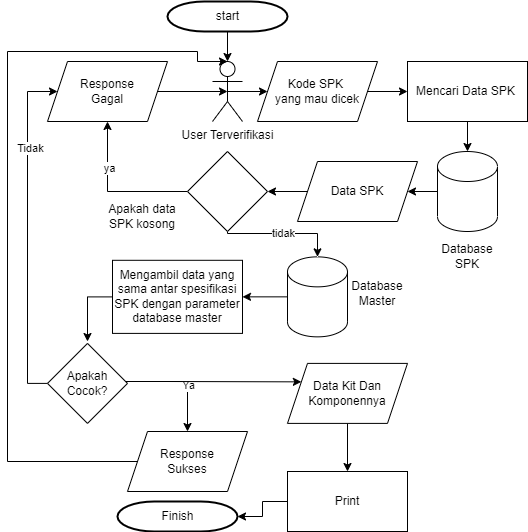

The diagram above was exported from draw.io. Its source (the exported page's mxGraphModel, read from the mxfile embedded in the PNG):
<mxGraphModel dx="1259" dy="620" grid="1" gridSize="10" guides="1" tooltips="1" connect="1" arrows="1" fold="1" page="1" pageScale="1" pageWidth="1169" pageHeight="827" background="none" math="0" shadow="0">
  <root>
    <mxCell id="0" />
    <mxCell id="1" parent="0" />
    <mxCell id="oJqCLc56bHpMjFFwvUzr-67" style="edgeStyle=orthogonalEdgeStyle;rounded=0;orthogonalLoop=1;jettySize=auto;html=1;exitX=0.5;exitY=1;exitDx=0;exitDy=0;exitPerimeter=0;entryX=0.5;entryY=0;entryDx=0;entryDy=0;entryPerimeter=0;" parent="1" source="2" target="oJqCLc56bHpMjFFwvUzr-62" edge="1">
      <mxGeometry relative="1" as="geometry" />
    </mxCell>
    <mxCell id="2" value="start" style="shape=mxgraph.flowchart.terminator;strokeWidth=2;gradientColor=none;gradientDirection=north;fontStyle=0;html=1;" parent="1" vertex="1">
      <mxGeometry x="260" y="40" width="120" height="30" as="geometry" />
    </mxCell>
    <mxCell id="oJqCLc56bHpMjFFwvUzr-79" style="edgeStyle=orthogonalEdgeStyle;rounded=0;orthogonalLoop=1;jettySize=auto;html=1;exitX=0.5;exitY=0.5;exitDx=0;exitDy=0;exitPerimeter=0;entryX=0;entryY=0.5;entryDx=0;entryDy=0;" parent="1" source="oJqCLc56bHpMjFFwvUzr-62" target="oJqCLc56bHpMjFFwvUzr-78" edge="1">
      <mxGeometry relative="1" as="geometry" />
    </mxCell>
    <mxCell id="oJqCLc56bHpMjFFwvUzr-62" value="User Terverifikasi" style="shape=umlActor;verticalLabelPosition=bottom;verticalAlign=top;html=1;outlineConnect=0;" parent="1" vertex="1">
      <mxGeometry x="305" y="100" width="30" height="60" as="geometry" />
    </mxCell>
    <mxCell id="71j6BSrsMVN3zy025WVU-2" style="edgeStyle=orthogonalEdgeStyle;rounded=0;orthogonalLoop=1;jettySize=auto;html=1;entryX=0;entryY=0.5;entryDx=0;entryDy=0;" edge="1" parent="1" source="oJqCLc56bHpMjFFwvUzr-78" target="oJqCLc56bHpMjFFwvUzr-80">
      <mxGeometry relative="1" as="geometry" />
    </mxCell>
    <mxCell id="oJqCLc56bHpMjFFwvUzr-78" value="Kode SPK&amp;nbsp;&lt;br&gt;yang mau dicek" style="shape=parallelogram;perimeter=parallelogramPerimeter;whiteSpace=wrap;html=1;fixedSize=1;" parent="1" vertex="1">
      <mxGeometry x="350" y="100" width="120" height="60" as="geometry" />
    </mxCell>
    <mxCell id="71j6BSrsMVN3zy025WVU-4" style="edgeStyle=orthogonalEdgeStyle;rounded=0;orthogonalLoop=1;jettySize=auto;html=1;entryX=0.5;entryY=0;entryDx=0;entryDy=0;entryPerimeter=0;" edge="1" parent="1" source="oJqCLc56bHpMjFFwvUzr-80" target="Vpn7Z_nMgcH3utGl4g_o-2">
      <mxGeometry relative="1" as="geometry" />
    </mxCell>
    <mxCell id="oJqCLc56bHpMjFFwvUzr-80" value="Mencari Data SPK&amp;nbsp;" style="rounded=0;whiteSpace=wrap;html=1;" parent="1" vertex="1">
      <mxGeometry x="500" y="100" width="120" height="60" as="geometry" />
    </mxCell>
    <mxCell id="71j6BSrsMVN3zy025WVU-9" style="edgeStyle=orthogonalEdgeStyle;rounded=0;orthogonalLoop=1;jettySize=auto;html=1;entryX=1;entryY=0.5;entryDx=0;entryDy=0;" edge="1" parent="1" source="oJqCLc56bHpMjFFwvUzr-82" target="71j6BSrsMVN3zy025WVU-8">
      <mxGeometry relative="1" as="geometry" />
    </mxCell>
    <mxCell id="oJqCLc56bHpMjFFwvUzr-82" value="" style="shape=cylinder3;whiteSpace=wrap;html=1;boundedLbl=1;backgroundOutline=1;size=15;" parent="1" vertex="1">
      <mxGeometry x="380" y="295.34999999999997" width="60" height="80" as="geometry" />
    </mxCell>
    <mxCell id="71j6BSrsMVN3zy025WVU-12" style="edgeStyle=orthogonalEdgeStyle;rounded=0;orthogonalLoop=1;jettySize=auto;html=1;entryX=0;entryY=0.5;entryDx=0;entryDy=0;" edge="1" parent="1" source="oJqCLc56bHpMjFFwvUzr-83" target="oJqCLc56bHpMjFFwvUzr-90">
      <mxGeometry relative="1" as="geometry">
        <Array as="points">
          <mxPoint x="120" y="422" />
          <mxPoint x="120" y="130" />
        </Array>
      </mxGeometry>
    </mxCell>
    <mxCell id="71j6BSrsMVN3zy025WVU-13" value="Tidak" style="edgeLabel;html=1;align=center;verticalAlign=middle;resizable=0;points=[];" vertex="1" connectable="0" parent="71j6BSrsMVN3zy025WVU-12">
      <mxGeometry x="0.4932" y="-2" relative="1" as="geometry">
        <mxPoint as="offset" />
      </mxGeometry>
    </mxCell>
    <mxCell id="71j6BSrsMVN3zy025WVU-22" style="edgeStyle=orthogonalEdgeStyle;rounded=0;orthogonalLoop=1;jettySize=auto;html=1;" edge="1" parent="1" source="oJqCLc56bHpMjFFwvUzr-83" target="71j6BSrsMVN3zy025WVU-23">
      <mxGeometry relative="1" as="geometry">
        <mxPoint x="320" y="421.9000000000001" as="targetPoint" />
        <Array as="points">
          <mxPoint x="280" y="420" />
        </Array>
      </mxGeometry>
    </mxCell>
    <mxCell id="71j6BSrsMVN3zy025WVU-25" value="Ya" style="edgeLabel;html=1;align=center;verticalAlign=middle;resizable=0;points=[];" vertex="1" connectable="0" parent="71j6BSrsMVN3zy025WVU-22">
      <mxGeometry x="0.1681" relative="1" as="geometry">
        <mxPoint as="offset" />
      </mxGeometry>
    </mxCell>
    <mxCell id="71j6BSrsMVN3zy025WVU-27" style="edgeStyle=orthogonalEdgeStyle;rounded=0;orthogonalLoop=1;jettySize=auto;html=1;entryX=0;entryY=0.25;entryDx=0;entryDy=0;" edge="1" parent="1" source="oJqCLc56bHpMjFFwvUzr-83" target="71j6BSrsMVN3zy025WVU-26">
      <mxGeometry relative="1" as="geometry">
        <Array as="points">
          <mxPoint x="260" y="420" />
          <mxPoint x="260" y="420" />
        </Array>
      </mxGeometry>
    </mxCell>
    <mxCell id="oJqCLc56bHpMjFFwvUzr-83" value="Apakah Cocok?" style="rhombus;whiteSpace=wrap;html=1;" parent="1" vertex="1">
      <mxGeometry x="140" y="381.9" width="80" height="80" as="geometry" />
    </mxCell>
    <mxCell id="oJqCLc56bHpMjFFwvUzr-85" value="Apakah data &lt;br&gt;SPK kosong" style="text;html=1;strokeColor=none;fillColor=none;align=center;verticalAlign=middle;whiteSpace=wrap;rounded=0;" parent="1" vertex="1">
      <mxGeometry x="165" y="240" width="140" height="30" as="geometry" />
    </mxCell>
    <mxCell id="oJqCLc56bHpMjFFwvUzr-91" style="edgeStyle=orthogonalEdgeStyle;rounded=0;orthogonalLoop=1;jettySize=auto;html=1;entryX=0.5;entryY=1;entryDx=0;entryDy=0;exitX=0;exitY=0.5;exitDx=0;exitDy=0;" parent="1" source="oJqCLc56bHpMjFFwvUzr-86" target="oJqCLc56bHpMjFFwvUzr-90" edge="1">
      <mxGeometry relative="1" as="geometry">
        <Array as="points">
          <mxPoint x="200" y="230" />
        </Array>
      </mxGeometry>
    </mxCell>
    <mxCell id="oJqCLc56bHpMjFFwvUzr-94" value="ya" style="edgeLabel;html=1;align=center;verticalAlign=middle;resizable=0;points=[];" parent="oJqCLc56bHpMjFFwvUzr-91" vertex="1" connectable="0">
      <mxGeometry x="0.3856" y="-1" relative="1" as="geometry">
        <mxPoint as="offset" />
      </mxGeometry>
    </mxCell>
    <mxCell id="oJqCLc56bHpMjFFwvUzr-96" value="tidak" style="edgeStyle=orthogonalEdgeStyle;rounded=0;orthogonalLoop=1;jettySize=auto;html=1;exitX=0.5;exitY=1;exitDx=0;exitDy=0;entryX=0.5;entryY=0;entryDx=0;entryDy=0;entryPerimeter=0;" parent="1" source="oJqCLc56bHpMjFFwvUzr-86" target="oJqCLc56bHpMjFFwvUzr-82" edge="1">
      <mxGeometry relative="1" as="geometry">
        <Array as="points">
          <mxPoint x="320" y="272" />
          <mxPoint x="410" y="272" />
        </Array>
      </mxGeometry>
    </mxCell>
    <mxCell id="oJqCLc56bHpMjFFwvUzr-86" value="" style="rhombus;whiteSpace=wrap;html=1;" parent="1" vertex="1">
      <mxGeometry x="280" y="190" width="80" height="80" as="geometry" />
    </mxCell>
    <mxCell id="oJqCLc56bHpMjFFwvUzr-92" style="edgeStyle=orthogonalEdgeStyle;rounded=0;orthogonalLoop=1;jettySize=auto;html=1;exitX=1;exitY=0.5;exitDx=0;exitDy=0;entryX=0.5;entryY=0.5;entryDx=0;entryDy=0;entryPerimeter=0;" parent="1" source="oJqCLc56bHpMjFFwvUzr-90" target="oJqCLc56bHpMjFFwvUzr-62" edge="1">
      <mxGeometry relative="1" as="geometry" />
    </mxCell>
    <mxCell id="oJqCLc56bHpMjFFwvUzr-90" value="Response &lt;br&gt;Gagal" style="shape=parallelogram;perimeter=parallelogramPerimeter;whiteSpace=wrap;html=1;fixedSize=1;" parent="1" vertex="1">
      <mxGeometry x="140" y="100" width="120" height="60" as="geometry" />
    </mxCell>
    <mxCell id="oJqCLc56bHpMjFFwvUzr-97" value="Database Master" style="text;html=1;strokeColor=none;fillColor=none;align=center;verticalAlign=middle;whiteSpace=wrap;rounded=0;" parent="1" vertex="1">
      <mxGeometry x="440" y="316.9" width="60" height="30" as="geometry" />
    </mxCell>
    <mxCell id="oJqCLc56bHpMjFFwvUzr-111" value="Finish" style="shape=mxgraph.flowchart.terminator;strokeWidth=2;gradientColor=none;gradientDirection=north;fontStyle=0;html=1;" parent="1" vertex="1">
      <mxGeometry x="210" y="540" width="120" height="30" as="geometry" />
    </mxCell>
    <mxCell id="71j6BSrsMVN3zy025WVU-6" style="edgeStyle=orthogonalEdgeStyle;rounded=0;orthogonalLoop=1;jettySize=auto;html=1;entryX=1;entryY=0.5;entryDx=0;entryDy=0;" edge="1" parent="1" source="Vpn7Z_nMgcH3utGl4g_o-2" target="71j6BSrsMVN3zy025WVU-5">
      <mxGeometry relative="1" as="geometry" />
    </mxCell>
    <mxCell id="Vpn7Z_nMgcH3utGl4g_o-2" value="" style="shape=cylinder3;whiteSpace=wrap;html=1;boundedLbl=1;backgroundOutline=1;size=15;" parent="1" vertex="1">
      <mxGeometry x="530" y="189.99999999999997" width="60" height="80" as="geometry" />
    </mxCell>
    <mxCell id="71j6BSrsMVN3zy025WVU-3" value="Database SPK" style="text;html=1;strokeColor=none;fillColor=none;align=center;verticalAlign=middle;whiteSpace=wrap;rounded=0;" vertex="1" parent="1">
      <mxGeometry x="530" y="280" width="60" height="30" as="geometry" />
    </mxCell>
    <mxCell id="71j6BSrsMVN3zy025WVU-7" style="edgeStyle=orthogonalEdgeStyle;rounded=0;orthogonalLoop=1;jettySize=auto;html=1;" edge="1" parent="1" source="71j6BSrsMVN3zy025WVU-5" target="oJqCLc56bHpMjFFwvUzr-86">
      <mxGeometry relative="1" as="geometry" />
    </mxCell>
    <mxCell id="71j6BSrsMVN3zy025WVU-5" value="Data SPK &lt;br&gt;" style="shape=parallelogram;perimeter=parallelogramPerimeter;whiteSpace=wrap;html=1;fixedSize=1;" vertex="1" parent="1">
      <mxGeometry x="390" y="200" width="120" height="60" as="geometry" />
    </mxCell>
    <mxCell id="71j6BSrsMVN3zy025WVU-14" style="edgeStyle=orthogonalEdgeStyle;rounded=0;orthogonalLoop=1;jettySize=auto;html=1;" edge="1" parent="1" source="71j6BSrsMVN3zy025WVU-8">
      <mxGeometry relative="1" as="geometry">
        <mxPoint x="180" y="380" as="targetPoint" />
      </mxGeometry>
    </mxCell>
    <mxCell id="71j6BSrsMVN3zy025WVU-8" value="Mengambil data yang sama antar spesifikasi SPK dengan parameter database master" style="rounded=0;whiteSpace=wrap;html=1;" vertex="1" parent="1">
      <mxGeometry x="205" y="298.79999999999995" width="130" height="73.1" as="geometry" />
    </mxCell>
    <mxCell id="71j6BSrsMVN3zy025WVU-24" style="edgeStyle=orthogonalEdgeStyle;rounded=0;orthogonalLoop=1;jettySize=auto;html=1;entryX=0.5;entryY=0;entryDx=0;entryDy=0;entryPerimeter=0;" edge="1" parent="1" source="71j6BSrsMVN3zy025WVU-23" target="oJqCLc56bHpMjFFwvUzr-62">
      <mxGeometry relative="1" as="geometry">
        <Array as="points">
          <mxPoint x="100" y="500" />
          <mxPoint x="100" y="90" />
          <mxPoint x="290" y="90" />
          <mxPoint x="290" y="100" />
        </Array>
      </mxGeometry>
    </mxCell>
    <mxCell id="71j6BSrsMVN3zy025WVU-23" value="Response&lt;br&gt;Sukses" style="shape=parallelogram;perimeter=parallelogramPerimeter;whiteSpace=wrap;html=1;fixedSize=1;" vertex="1" parent="1">
      <mxGeometry x="220" y="470" width="120" height="60" as="geometry" />
    </mxCell>
    <mxCell id="71j6BSrsMVN3zy025WVU-29" style="edgeStyle=orthogonalEdgeStyle;rounded=0;orthogonalLoop=1;jettySize=auto;html=1;entryX=0.5;entryY=0;entryDx=0;entryDy=0;" edge="1" parent="1" source="71j6BSrsMVN3zy025WVU-26" target="71j6BSrsMVN3zy025WVU-28">
      <mxGeometry relative="1" as="geometry" />
    </mxCell>
    <mxCell id="71j6BSrsMVN3zy025WVU-26" value="Data Kit Dan Komponennya" style="shape=parallelogram;perimeter=parallelogramPerimeter;whiteSpace=wrap;html=1;fixedSize=1;" vertex="1" parent="1">
      <mxGeometry x="380" y="401.9" width="120" height="60" as="geometry" />
    </mxCell>
    <mxCell id="71j6BSrsMVN3zy025WVU-30" style="edgeStyle=orthogonalEdgeStyle;rounded=0;orthogonalLoop=1;jettySize=auto;html=1;entryX=1;entryY=0.5;entryDx=0;entryDy=0;entryPerimeter=0;" edge="1" parent="1" source="71j6BSrsMVN3zy025WVU-28" target="oJqCLc56bHpMjFFwvUzr-111">
      <mxGeometry relative="1" as="geometry" />
    </mxCell>
    <mxCell id="71j6BSrsMVN3zy025WVU-28" value="Print" style="rounded=0;whiteSpace=wrap;html=1;" vertex="1" parent="1">
      <mxGeometry x="380" y="510" width="120" height="60" as="geometry" />
    </mxCell>
  </root>
</mxGraphModel>